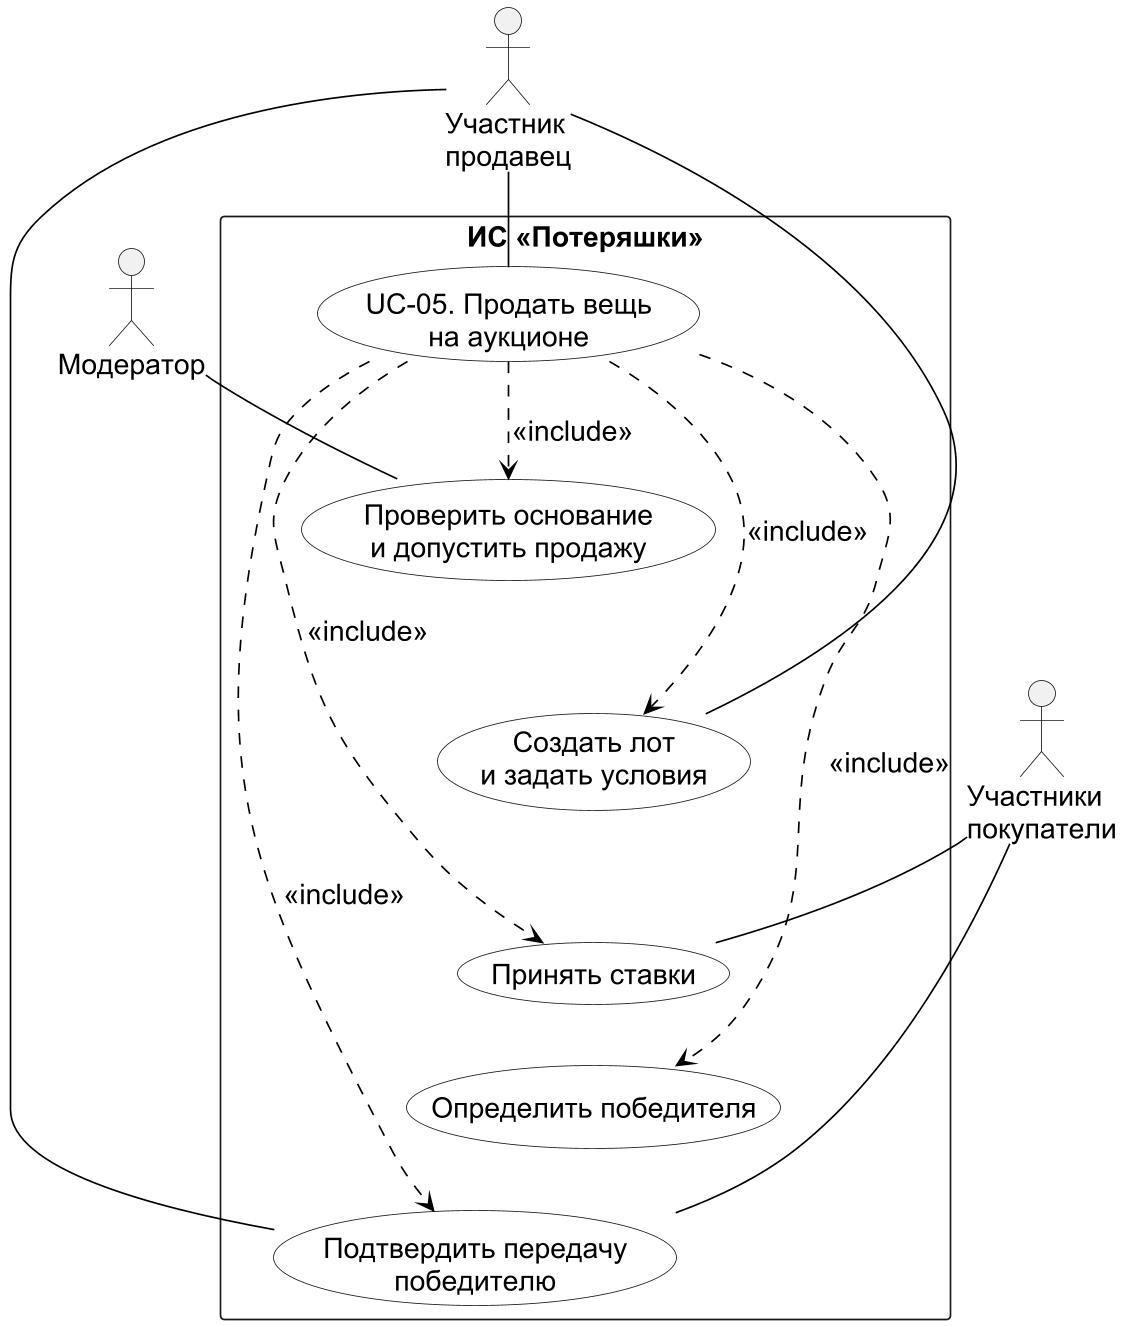

The diagram above was rendered by PlantUML. Its source (embedded in the PNG):
@startuml
!pragma layout smetana
top to bottom direction
skinparam dpi 160
skinparam defaultFontName Arial
skinparam defaultFontSize 17
skinparam shadowing false
skinparam packageStyle rectangle
skinparam usecaseBackgroundColor white
skinparam ArrowColor black
actor "Участник\nпродавец" as Seller
actor "Участники\nпокупатели" as Buyers
actor "Модератор" as Moderator
rectangle "ИС «Потеряшки»" {
  usecase "UC-05. Продать вещь\nна аукционе" as Auction
  usecase "Проверить основание\nи допустить продажу" as Permission
  usecase "Создать лот\nи задать условия" as Lot
  usecase "Принять ставки" as Bid
  usecase "Определить победителя" as Winner
  usecase "Подтвердить передачу\nпобедителю" as Transfer
}
Seller -- Auction
Seller -- Lot
Moderator -- Permission
Buyers -- Bid
Seller -- Transfer
Buyers -- Transfer
Auction ..> Permission : <<include>>
Auction ..> Lot : <<include>>
Auction ..> Bid : <<include>>
Auction ..> Winner : <<include>>
Auction ..> Transfer : <<include>>
Permission -[hidden]down- Lot
Lot -[hidden]down- Bid
Bid -[hidden]down- Winner
Winner -[hidden]down- Transfer
@enduml